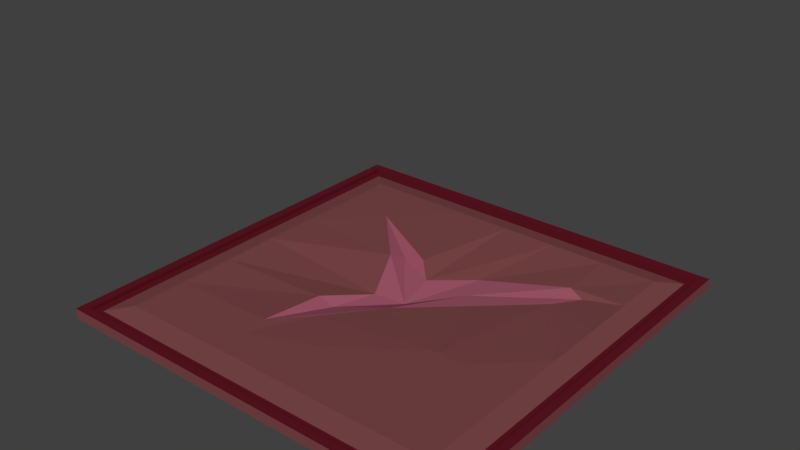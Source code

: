# Source: Cracked_Tile_a.blend  (saved by Blender 2.79.0; exported with 4.5.12 LTS)
import bpy
from mathutils import Matrix  # noqa: F401  (used for matrix-valued properties, if any)

bpy.ops.wm.read_factory_settings(use_empty=True)
scene = bpy.context.scene
scene.name = 'Scene'

# ---- collections
col_collection_1 = bpy.data.collections.new('Collection 1'); scene.collection.children.link(col_collection_1)

# ---- materials (node trees are filled in below, after node groups)
mat_stone_highlight = bpy.data.materials.new('Stone Highlight')
mat_stone_highlight.alpha_threshold = 0.0
mat_stone_highlight.use_transparent_shadow = False
mat_stone_highlight.diffuse_color = (0.1107, 0.008291, 0.01642, 1.0)
mat_stone_highlight.roughness = 0.5
mat_stone = bpy.data.materials.new('Stone')
mat_stone.alpha_threshold = 0.0
mat_stone.use_transparent_shadow = False
mat_stone.diffuse_color = (0.2019, 0.06323, 0.06608, 1.0)
mat_stone.roughness = 0.5
mat_stone.line_color = (0.0, 0.0, 0.0, 1.0)
mat_cracked_stone = bpy.data.materials.new('Cracked Stone')
mat_cracked_stone.alpha_threshold = 0.0
mat_cracked_stone.use_transparent_shadow = False
mat_cracked_stone.diffuse_color = (0.3588, 0.09723, 0.1458, 1.0)
mat_cracked_stone.roughness = 0.5

# ---- material node trees

# ---- world
world_world = bpy.data.worlds.new('World'); scene.world = world_world
world_world.color = (0.05088, 0.05088, 0.05088)
world_world.use_sun_shadow = False
world_world.sun_shadow_jitter_overblur = 0.0
world_world.cycles.sampling_method = 'MANUAL'

# ---- meshes
me_cube_000 = bpy.data.meshes.new('Cube.000')
me_cube_000.from_pydata([(2.0, 2.0, 2.98e-09), (2.0, -2.0, 2.98e-09), (-2.0, 2.0, 2.98e-09), (-2.0, -2.0, 2.98e-09), (1.91, 1.91, 2.98e-09), (1.91, -1.91, 2.98e-09), (-1.91, 1.91, 2.98e-09), (-1.91, -1.91, 2.98e-09), (1.91, 1.91, -0.0391), (1.91, -1.91, -0.0391), (-1.91, 1.91, -0.0391), (-1.91, -1.91, -0.0391), (1.836, 1.836, -0.0391), (1.836, -1.836, -0.0391), (-1.836, 1.836, -0.0391), (-1.836, -1.836, -0.0391), (2.0, 2.0, -0.1), (2.0, -2.0, -0.1), (-2.0, -2.0, -0.1), (-2.0, 2.0, -0.1), (1.638, 1.638, 2.98e-09), (1.638, -1.638, 2.98e-09), (-1.638, -1.638, 2.98e-09), (-1.638, 1.638, 2.98e-09), (2.0, 2.0, 2.98e-09), (2.0, -2.0, 2.98e-09), (-2.0, 2.0, 2.98e-09), (-2.0, -2.0, 2.98e-09), (1.836, 1.836, -0.0391), (1.836, -1.836, -0.0391), (-1.836, 1.836, -0.0391), (-1.836, -1.836, -0.0391), (1.257, -0.8278, 1.512), (1.638, 1.092, 2.98e-09), (1.638, 0.5459, 2.98e-09), (1.638, -1.013e-06, 2.98e-09), (1.638, -0.5459, 2.98e-09), (1.638, -1.092, 2.98e-09), (1.092, 1.638, 2.98e-09), (0.5459, 1.638, 2.98e-09), (2.98e-07, 1.638, 2.98e-09), (-0.5459, 1.638, 2.98e-09), (-1.092, 1.638, 2.98e-09), (1.092, -1.638, 2.98e-09), (0.5459, -1.638, 2.98e-09), (-9.537e-07, -1.638, 2.98e-09), (-0.5459, -1.638, 2.98e-09), (-1.092, -1.638, 2.98e-09), (-1.638, -1.092, 2.98e-09), (-1.638, -0.5459, 2.98e-09), (-1.638, 2.98e-07, 2.98e-09), (-1.638, 0.5459, 2.98e-09), (-1.638, 1.092, 2.98e-09), (1.092, 1.092, -0.02123), (1.259, 1.021, -0.05138), (1.086, 0.7795, -0.05052), (1.092, -0.5459, 2.98e-09), (1.092, -1.092, 2.98e-09), (0.3113, 0.7769, -0.09183), (0.3901, 0.4828, -0.09362), (0.5007, 0.2723, -0.0643), (0.846, -0.5171, 2.98e-09), (0.5459, -1.092, 2.98e-09), (-0.06244, 0.4519, -0.088), (-0.004304, 0.06962, -0.1425), (0.03576, -0.188, -0.04865), (-0.3415, -0.7461, -0.01369), (-7.451e-07, -1.092, 2.98e-09), (-0.2522, 0.6453, -0.0213), (-0.4936, 0.6651, -0.08639), (-0.418, -0.4178, -0.1058), (-0.6149, -1.072, 2.98e-09), (-0.6101, -1.339, 2.98e-09), (-1.092, 1.092, 2.98e-09), (-0.5496, 0.5182, -0.01482), (-0.2945, -0.005121, -0.1158), (-0.5799, -0.4369, -0.04412), (-1.092, -1.092, 2.98e-09)], [], [(4, 5, 1, 0), (6, 4, 0, 2), (5, 7, 3, 1), (7, 6, 2, 3), (5, 4, 8, 9), (7, 5, 9, 11), (12, 13, 9, 8), (14, 12, 8, 10), (13, 15, 11, 9), (15, 14, 10, 11), (6, 7, 11, 10), (4, 6, 10, 8), (77, 48, 22, 47), (16, 24, 25, 17), (17, 25, 27, 18), (18, 27, 26, 19), (24, 16, 19, 26), (23, 42, 41, 40, 39, 38, 20, 28, 30), (22, 48, 49, 50, 51, 52, 23, 30, 31), (21, 43, 44, 45, 46, 47, 22, 31, 29), (20, 33, 34, 35, 36, 37, 21, 29, 28), (37, 57, 43, 21), (57, 62, 44, 43), (62, 67, 45, 44), (67, 72, 46, 45), (72, 77, 47, 46), (20, 38, 53, 33), (33, 53, 54, 34), (34, 54, 55, 35), (35, 55, 56, 36), (36, 56, 57, 37), (38, 39, 58, 53), (53, 58, 59, 54), (54, 59, 60, 55), (55, 60, 61, 56), (56, 61, 62, 57), (39, 40, 63, 58), (58, 63, 64, 59), (59, 64, 65, 60), (65, 66, 61), (61, 66, 67, 62), (40, 41, 68, 63), (63, 68, 69, 64), (65, 64, 70), (65, 70, 71, 66), (66, 71, 72, 67), (41, 42, 73, 68), (68, 73, 69), (74, 69, 73), (70, 75, 76, 71), (71, 76, 77, 72), (42, 23, 52, 73), (73, 52, 51, 74), (74, 51, 50, 75), (75, 50, 49, 76), (76, 49, 48, 77), (69, 74, 64), (75, 64, 74), (75, 70, 64), (60, 65, 61)])
me_cube_000.polygons.foreach_set('material_index', [0, 0, 0, 0, 0, 0, 0, 0, 0, 0, 0, 0, 1, 1, 1, 1, 1, 1, 1, 1, 1, 1, 1, 1, 1, 1, 1, 1, 1, 1, 1, 1, 2, 2, 1, 1, 1, 2, 2, 1, 1, 1, 2, 2, 2, 1, 1, 2, 2, 2, 1, 1, 1, 1, 1, 1, 2, 2, 2, 1])
_uv = me_cube_000.uv_layers.new(name='UVMap')
_uv.uv.foreach_set('vector', [0.999, 0.999, 0.999, 0.501, 0.876, 0.501, 0.876, 0.999, 0.251, 0.624, 0.749, 0.624, 0.749, 0.501, 0.251, 0.501, 0.874, 0.999, 0.874, 0.501, 0.751, 0.501, 0.751, 0.999, 0.251, 0.999, 0.749, 0.999, 0.749, 0.876, 0.251, 0.876, 0.749, 0.499, 0.749, 0.001001, 0.501, 0.001001, 0.501, 0.499, 0.001001, 0.499, 0.499, 0.499, 0.499, 0.251, 0.001001, 0.251, 0.874, 0.499, 0.874, 0.001001, 0.751, 0.001001, 0.751, 0.499, 0.251, 0.749, 0.749, 0.749, 0.749, 0.626, 0.251, 0.626, 0.999, 0.499, 0.999, 0.001001, 0.876, 0.001001, 0.876, 0.499, 0.251, 0.874, 0.749, 0.874, 0.749, 0.751, 0.251, 0.751, 0.249, 0.999, 0.249, 0.501, 0.001001, 0.501, 0.001001, 0.999, 0.001001, 0.249, 0.499, 0.249, 0.499, 0.001001, 0.001001, 0.001001, 0.05622, 0.2771, 0.001001, 0.2771, 0.001001, 0.3323, 0.05622, 0.3323, 0.3323, 0.3343, 0.001001, 0.3343, 0.001001, 0.6657, 0.3323, 0.6657, 0.6657, 0.001001, 0.3343, 0.001001, 0.3343, 0.3323, 0.6657, 0.3323, 0.6657, 0.3343, 0.3343, 0.3343, 0.3343, 0.6657, 0.6657, 0.6657, 0.3323, 0.6677, 0.001001, 0.6677, 0.001001, 0.999, 0.3323, 0.999, 0.999, 0.001001, 0.9438, 0.001001, 0.8886, 0.001001, 0.8333, 0.001001, 0.7781, 0.001001, 0.7229, 0.001001, 0.6677, 0.001001, 0.6677, 0.3323, 0.999, 0.3323, 0.999, 0.3343, 0.9438, 0.3343, 0.8886, 0.3343, 0.8333, 0.3343, 0.7781, 0.3343, 0.7229, 0.3343, 0.6677, 0.3343, 0.6677, 0.6657, 0.999, 0.6657, 0.6657, 0.6677, 0.6104, 0.6677, 0.5552, 0.6677, 0.5, 0.6677, 0.4448, 0.6677, 0.3896, 0.6677, 0.3343, 0.6677, 0.3343, 0.999, 0.6657, 0.999, 0.999, 0.6677, 0.9438, 0.6677, 0.8886, 0.6677, 0.8333, 0.6677, 0.7781, 0.6677, 0.7229, 0.6677, 0.6677, 0.6677, 0.6677, 0.999, 0.999, 0.999, 0.3323, 0.2771, 0.2771, 0.2771, 0.2771, 0.3323, 0.3323, 0.3323, 0.2771, 0.2771, 0.2219, 0.2771, 0.2219, 0.3323, 0.2771, 0.3323, 0.2219, 0.2771, 0.1667, 0.2771, 0.1667, 0.3323, 0.2219, 0.3323, 0.1667, 0.2771, 0.1114, 0.2771, 0.1114, 0.3323, 0.1667, 0.3323, 0.1114, 0.2771, 0.05622, 0.2771, 0.05622, 0.3323, 0.1114, 0.3323, 0.3323, 0.001001, 0.2771, 0.001001, 0.2771, 0.05622, 0.3323, 0.05622, 0.3323, 0.05622, 0.2771, 0.05622, 0.2771, 0.1114, 0.3323, 0.1114, 0.3323, 0.1114, 0.2771, 0.1114, 0.2771, 0.1667, 0.3323, 0.1667, 0.3323, 0.1667, 0.2771, 0.1667, 0.2771, 0.2219, 0.3323, 0.2219, 0.3323, 0.2219, 0.2771, 0.2219, 0.2771, 0.2771, 0.3323, 0.2771, 0.2771, 0.001001, 0.2219, 0.001001, 0.2219, 0.05622, 0.2771, 0.05622, 0.2771, 0.05622, 0.2219, 0.05622, 0.2219, 0.1114, 0.2771, 0.1114, 0.2771, 0.1114, 0.2219, 0.1114, 0.2219, 0.1667, 0.2771, 0.1667, 0.2771, 0.1667, 0.2219, 0.1667, 0.2219, 0.2219, 0.2771, 0.2219, 0.2771, 0.2219, 0.2219, 0.2219, 0.2219, 0.2771, 0.2771, 0.2771, 0.2219, 0.001001, 0.1667, 0.001001, 0.1667, 0.05622, 0.2219, 0.05622, 0.2219, 0.05622, 0.1667, 0.05622, 0.1667, 0.1114, 0.2219, 0.1114, 0.2219, 0.1114, 0.1667, 0.1114, 0.1667, 0.1667, 0.2219, 0.1667, 0.1667, 0.1667, 0.1667, 0.2219, 0.2219, 0.2219, 0.2219, 0.2219, 0.1667, 0.2219, 0.1667, 0.2771, 0.2219, 0.2771, 0.1667, 0.001001, 0.1114, 0.001001, 0.1114, 0.05622, 0.1667, 0.05622, 0.1667, 0.05622, 0.1114, 0.05622, 0.1114, 0.1114, 0.1667, 0.1114, 0.1667, 0.1667, 0.1667, 0.1114, 0.1114, 0.1667, 0.1667, 0.1667, 0.1114, 0.1667, 0.1114, 0.2219, 0.1667, 0.2219, 0.1667, 0.2219, 0.1114, 0.2219, 0.1114, 0.2771, 0.1667, 0.2771, 0.1114, 0.001001, 0.05622, 0.001001, 0.05622, 0.05622, 0.1114, 0.05622, 0.1114, 0.05622, 0.05622, 0.05622, 0.1114, 0.1114, 0.05622, 0.1114, 0.1114, 0.1114, 0.05622, 0.05622, 0.1114, 0.1667, 0.05622, 0.1667, 0.05622, 0.2219, 0.1114, 0.2219, 0.1114, 0.2219, 0.05622, 0.2219, 0.05622, 0.2771, 0.1114, 0.2771, 0.05622, 0.001001, 0.001001, 0.001001, 0.001001, 0.05622, 0.05622, 0.05622, 0.05622, 0.05622, 0.001001, 0.05622, 0.001001, 0.1114, 0.05622, 0.1114, 0.05622, 0.1114, 0.001001, 0.1114, 0.001001, 0.1667, 0.05622, 0.1667, 0.05622, 0.1667, 0.001001, 0.1667, 0.001001, 0.2219, 0.05622, 0.2219, 0.05622, 0.2219, 0.001001, 0.2219, 0.001001, 0.2771, 0.05622, 0.2771, 0.1114, 0.1114, 0.05622, 0.1114, 0.1667, 0.1114, 0.05622, 0.1667, 0.1667, 0.1114, 0.05622, 0.1114, 0.05622, 0.1667, 0.1114, 0.1667, 0.1667, 0.1114, 0.2219, 0.1667, 0.1667, 0.1667, 0.2219, 0.2219])
me_cube_000.materials.append(mat_stone_highlight)
me_cube_000.materials.append(mat_stone)
me_cube_000.materials.append(mat_cracked_stone)
me_cube_000.use_remesh_preserve_volume = False
me_cube_000.use_remesh_preserve_attributes = False
me_cube_000.use_mirror_vertex_groups = False
me_cube_000.update()

# ---- objects
ob_tile_outline = bpy.data.objects.new('Tile Outline', me_cube_000)

# ---- transforms, parenting, visibility, modifiers, constraints
ob_tile_outline.location = (0.0, 0.0, 0.0)
ob_tile_outline.lock_rotations_4d = False
ob_tile_outline.empty_display_type = 'ARROWS'
ob_tile_outline.lineart.crease_threshold = 0.0

# ---- collection membership
col_collection_1.objects.link(ob_tile_outline)

# ---- scene / render settings (as saved in the file)
scene.frame_start = 1; scene.frame_end = 250; scene.frame_set(1)
scene.render.engine = 'BLENDER_EEVEE_NEXT'
scene.render.resolution_percentage = 50
scene.render.dither_intensity = 0.0
scene.cycles.use_denoising = False
scene.cycles.samples = 128
scene.cycles.sampling_pattern = 'TABULATED_SOBOL'
scene.cycles.use_adaptive_sampling = False
scene.cycles.use_light_tree = False
scene.cycles.blur_glossy = 0.0
scene.cycles.sample_clamp_indirect = 0.0
scene.view_settings.view_transform = 'Standard'
bpy.context.view_layer.update()

# ---- added for rendering (the .blend has no active camera and no usable light): camera, sun
cam_auto = bpy.data.cameras.new('AutoCamera')
cam_auto.lens = 50.0
cam_auto.sensor_width = 36.0
cam_auto.clip_end = 1000.0
ob_auto_camera = bpy.data.objects.new('AutoCamera', cam_auto)
scene.collection.objects.link(ob_auto_camera)
ob_auto_camera.location = (5.45312, -6.54374, 5.04718)
ob_auto_camera.rotation_euler = (1.09748, -7.21219e-08, 0.694738)
scene.camera = ob_auto_camera
light_auto_sun = bpy.data.lights.new('AutoSun', 'SUN')
light_auto_sun.energy = 3.0
light_auto_sun.angle = 0.0523599
ob_auto_sun = bpy.data.objects.new('AutoSun', light_auto_sun)
scene.collection.objects.link(ob_auto_sun)
ob_auto_sun.rotation_euler = (0.872665, 0.174533, 0.523599)
bpy.context.view_layer.update()
